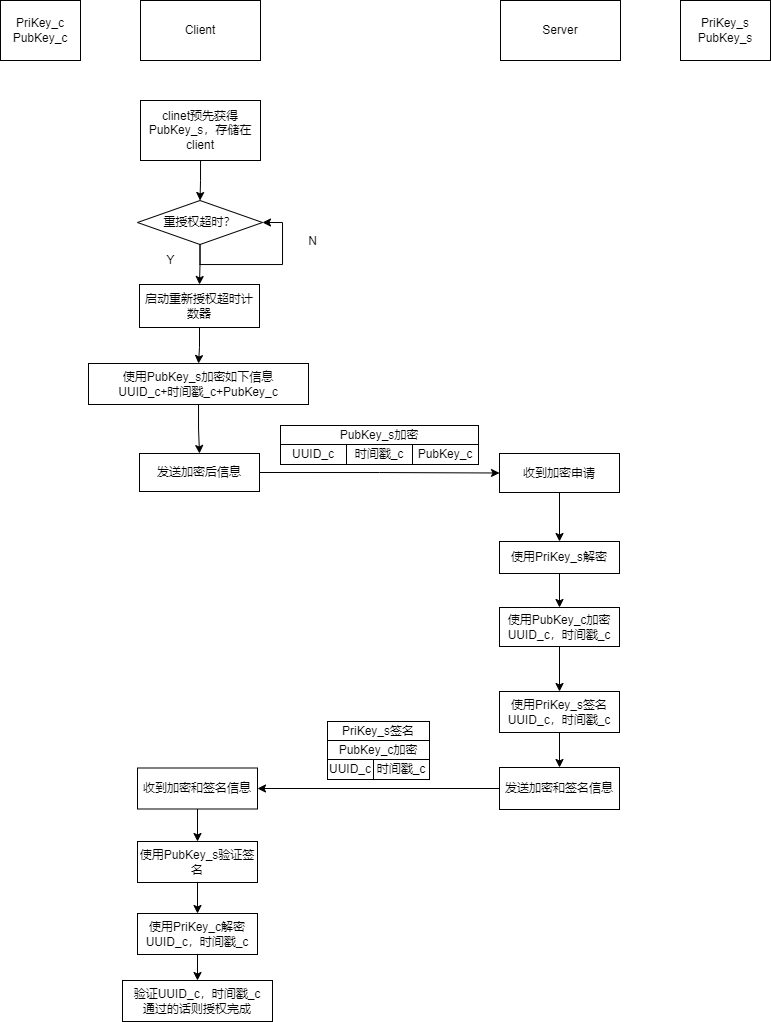

The diagram above was exported from draw.io. Its source (the exported page's mxGraphModel, read from the mxfile embedded in the PNG):
<mxGraphModel dx="999" dy="603" grid="1" gridSize="1" guides="1" tooltips="1" connect="1" arrows="1" fold="1" page="1" pageScale="1" pageWidth="827" pageHeight="1169" math="0" shadow="0">
  <root>
    <mxCell id="0" />
    <mxCell id="1" parent="0" />
    <mxCell id="PqSuVKs99tHt5_NoUnWa-1" value="Client" style="rounded=0;whiteSpace=wrap;html=1;" vertex="1" parent="1">
      <mxGeometry x="170" y="90" width="120" height="60" as="geometry" />
    </mxCell>
    <mxCell id="PqSuVKs99tHt5_NoUnWa-2" value="Server" style="rounded=0;whiteSpace=wrap;html=1;" vertex="1" parent="1">
      <mxGeometry x="530" y="90" width="120" height="60" as="geometry" />
    </mxCell>
    <mxCell id="PqSuVKs99tHt5_NoUnWa-3" value="PriKey_c&lt;br&gt;PubKey_c" style="rounded=0;whiteSpace=wrap;html=1;" vertex="1" parent="1">
      <mxGeometry x="30" y="90" width="80" height="60" as="geometry" />
    </mxCell>
    <mxCell id="PqSuVKs99tHt5_NoUnWa-4" value="PriKey_s&lt;br&gt;PubKey_s" style="rounded=0;whiteSpace=wrap;html=1;" vertex="1" parent="1">
      <mxGeometry x="710" y="90" width="90" height="60" as="geometry" />
    </mxCell>
    <mxCell id="PqSuVKs99tHt5_NoUnWa-42" value="" style="edgeStyle=orthogonalEdgeStyle;rounded=0;orthogonalLoop=1;jettySize=auto;html=1;" edge="1" parent="1" source="PqSuVKs99tHt5_NoUnWa-5" target="PqSuVKs99tHt5_NoUnWa-41">
      <mxGeometry relative="1" as="geometry" />
    </mxCell>
    <mxCell id="PqSuVKs99tHt5_NoUnWa-5" value="clinet预先获得PubKey_s，存储在client" style="rounded=0;whiteSpace=wrap;html=1;" vertex="1" parent="1">
      <mxGeometry x="170" y="190" width="120" height="60" as="geometry" />
    </mxCell>
    <mxCell id="PqSuVKs99tHt5_NoUnWa-17" value="" style="edgeStyle=orthogonalEdgeStyle;rounded=0;orthogonalLoop=1;jettySize=auto;html=1;" edge="1" parent="1" source="PqSuVKs99tHt5_NoUnWa-6" target="PqSuVKs99tHt5_NoUnWa-7">
      <mxGeometry relative="1" as="geometry" />
    </mxCell>
    <mxCell id="PqSuVKs99tHt5_NoUnWa-6" value="使用PubKey_s加密如下信息&lt;br&gt;UUID_c+时间戳_c+PubKey_c" style="rounded=0;whiteSpace=wrap;html=1;" vertex="1" parent="1">
      <mxGeometry x="118" y="453" width="220" height="41" as="geometry" />
    </mxCell>
    <mxCell id="PqSuVKs99tHt5_NoUnWa-9" style="edgeStyle=orthogonalEdgeStyle;rounded=0;orthogonalLoop=1;jettySize=auto;html=1;exitX=1;exitY=0.5;exitDx=0;exitDy=0;entryX=0;entryY=0.5;entryDx=0;entryDy=0;" edge="1" parent="1" source="PqSuVKs99tHt5_NoUnWa-7" target="PqSuVKs99tHt5_NoUnWa-8">
      <mxGeometry relative="1" as="geometry" />
    </mxCell>
    <mxCell id="PqSuVKs99tHt5_NoUnWa-7" value="发送加密后信息" style="rounded=0;whiteSpace=wrap;html=1;" vertex="1" parent="1">
      <mxGeometry x="169" y="543" width="120" height="38" as="geometry" />
    </mxCell>
    <mxCell id="PqSuVKs99tHt5_NoUnWa-18" value="" style="edgeStyle=orthogonalEdgeStyle;rounded=0;orthogonalLoop=1;jettySize=auto;html=1;" edge="1" parent="1" source="PqSuVKs99tHt5_NoUnWa-8" target="PqSuVKs99tHt5_NoUnWa-13">
      <mxGeometry relative="1" as="geometry" />
    </mxCell>
    <mxCell id="PqSuVKs99tHt5_NoUnWa-8" value="收到加密申请" style="rounded=0;whiteSpace=wrap;html=1;" vertex="1" parent="1">
      <mxGeometry x="529" y="543" width="120" height="39" as="geometry" />
    </mxCell>
    <mxCell id="PqSuVKs99tHt5_NoUnWa-19" value="" style="edgeStyle=orthogonalEdgeStyle;rounded=0;orthogonalLoop=1;jettySize=auto;html=1;" edge="1" parent="1" source="PqSuVKs99tHt5_NoUnWa-13" target="PqSuVKs99tHt5_NoUnWa-15">
      <mxGeometry relative="1" as="geometry" />
    </mxCell>
    <mxCell id="PqSuVKs99tHt5_NoUnWa-13" value="使用PriKey_s解密" style="rounded=0;whiteSpace=wrap;html=1;" vertex="1" parent="1">
      <mxGeometry x="529" y="631" width="120" height="32" as="geometry" />
    </mxCell>
    <mxCell id="PqSuVKs99tHt5_NoUnWa-22" value="" style="edgeStyle=orthogonalEdgeStyle;rounded=0;orthogonalLoop=1;jettySize=auto;html=1;" edge="1" parent="1" source="PqSuVKs99tHt5_NoUnWa-14" target="PqSuVKs99tHt5_NoUnWa-21">
      <mxGeometry relative="1" as="geometry" />
    </mxCell>
    <mxCell id="PqSuVKs99tHt5_NoUnWa-14" value="使用PriKey_s签名UUID_c，时间戳_c" style="rounded=0;whiteSpace=wrap;html=1;" vertex="1" parent="1">
      <mxGeometry x="529" y="781" width="120" height="41" as="geometry" />
    </mxCell>
    <mxCell id="PqSuVKs99tHt5_NoUnWa-20" value="" style="edgeStyle=orthogonalEdgeStyle;rounded=0;orthogonalLoop=1;jettySize=auto;html=1;" edge="1" parent="1" source="PqSuVKs99tHt5_NoUnWa-15" target="PqSuVKs99tHt5_NoUnWa-14">
      <mxGeometry relative="1" as="geometry" />
    </mxCell>
    <mxCell id="PqSuVKs99tHt5_NoUnWa-15" value="使用PubKey_c加密&lt;br&gt;UUID_c，时间戳_c" style="rounded=0;whiteSpace=wrap;html=1;" vertex="1" parent="1">
      <mxGeometry x="529" y="697" width="120" height="39" as="geometry" />
    </mxCell>
    <mxCell id="PqSuVKs99tHt5_NoUnWa-24" style="edgeStyle=orthogonalEdgeStyle;rounded=0;orthogonalLoop=1;jettySize=auto;html=1;exitX=0;exitY=0.5;exitDx=0;exitDy=0;entryX=1;entryY=0.5;entryDx=0;entryDy=0;" edge="1" parent="1" source="PqSuVKs99tHt5_NoUnWa-21" target="PqSuVKs99tHt5_NoUnWa-23">
      <mxGeometry relative="1" as="geometry" />
    </mxCell>
    <mxCell id="PqSuVKs99tHt5_NoUnWa-21" value="发送加密和签名信息" style="whiteSpace=wrap;html=1;rounded=0;" vertex="1" parent="1">
      <mxGeometry x="529" y="857" width="120" height="42" as="geometry" />
    </mxCell>
    <mxCell id="PqSuVKs99tHt5_NoUnWa-35" value="" style="edgeStyle=orthogonalEdgeStyle;rounded=0;orthogonalLoop=1;jettySize=auto;html=1;entryX=0.5;entryY=0;entryDx=0;entryDy=0;" edge="1" parent="1" source="PqSuVKs99tHt5_NoUnWa-23" target="PqSuVKs99tHt5_NoUnWa-33">
      <mxGeometry relative="1" as="geometry" />
    </mxCell>
    <mxCell id="PqSuVKs99tHt5_NoUnWa-23" value="收到加密和签名信息" style="whiteSpace=wrap;html=1;rounded=0;" vertex="1" parent="1">
      <mxGeometry x="167" y="857.5" width="120" height="41" as="geometry" />
    </mxCell>
    <mxCell id="PqSuVKs99tHt5_NoUnWa-29" value="" style="group" vertex="1" connectable="0" parent="1">
      <mxGeometry x="310" y="515" width="198" height="39" as="geometry" />
    </mxCell>
    <mxCell id="PqSuVKs99tHt5_NoUnWa-10" value="UUID_c" style="rounded=0;whiteSpace=wrap;html=1;" vertex="1" parent="PqSuVKs99tHt5_NoUnWa-29">
      <mxGeometry y="19" width="66" height="20" as="geometry" />
    </mxCell>
    <mxCell id="PqSuVKs99tHt5_NoUnWa-11" value="PubKey_c" style="rounded=0;whiteSpace=wrap;html=1;" vertex="1" parent="PqSuVKs99tHt5_NoUnWa-29">
      <mxGeometry x="132" y="19" width="66" height="20" as="geometry" />
    </mxCell>
    <mxCell id="PqSuVKs99tHt5_NoUnWa-12" value="PubKey_s加密" style="rounded=0;whiteSpace=wrap;html=1;" vertex="1" parent="PqSuVKs99tHt5_NoUnWa-29">
      <mxGeometry width="198" height="19" as="geometry" />
    </mxCell>
    <mxCell id="PqSuVKs99tHt5_NoUnWa-28" value="时间戳_c" style="rounded=0;whiteSpace=wrap;html=1;" vertex="1" parent="PqSuVKs99tHt5_NoUnWa-29">
      <mxGeometry x="66" y="19" width="66" height="20" as="geometry" />
    </mxCell>
    <mxCell id="PqSuVKs99tHt5_NoUnWa-36" value="" style="edgeStyle=orthogonalEdgeStyle;rounded=0;orthogonalLoop=1;jettySize=auto;html=1;" edge="1" parent="1" source="PqSuVKs99tHt5_NoUnWa-33" target="PqSuVKs99tHt5_NoUnWa-34">
      <mxGeometry relative="1" as="geometry" />
    </mxCell>
    <mxCell id="PqSuVKs99tHt5_NoUnWa-33" value="使用PubKey_s验证签名" style="whiteSpace=wrap;html=1;rounded=0;" vertex="1" parent="1">
      <mxGeometry x="167" y="931" width="120" height="41" as="geometry" />
    </mxCell>
    <mxCell id="PqSuVKs99tHt5_NoUnWa-38" value="" style="edgeStyle=orthogonalEdgeStyle;rounded=0;orthogonalLoop=1;jettySize=auto;html=1;" edge="1" parent="1" source="PqSuVKs99tHt5_NoUnWa-34" target="PqSuVKs99tHt5_NoUnWa-37">
      <mxGeometry relative="1" as="geometry" />
    </mxCell>
    <mxCell id="PqSuVKs99tHt5_NoUnWa-34" value="使用PriKey_c解密UUID_c，时间戳_c" style="whiteSpace=wrap;html=1;rounded=0;" vertex="1" parent="1">
      <mxGeometry x="167" y="1003" width="120" height="41" as="geometry" />
    </mxCell>
    <mxCell id="PqSuVKs99tHt5_NoUnWa-37" value="验证UUID_c，时间戳_c&lt;br&gt;通过的话则授权完成" style="whiteSpace=wrap;html=1;rounded=0;" vertex="1" parent="1">
      <mxGeometry x="152" y="1070" width="150" height="41" as="geometry" />
    </mxCell>
    <mxCell id="PqSuVKs99tHt5_NoUnWa-44" value="" style="edgeStyle=orthogonalEdgeStyle;rounded=0;orthogonalLoop=1;jettySize=auto;html=1;" edge="1" parent="1" source="PqSuVKs99tHt5_NoUnWa-39" target="PqSuVKs99tHt5_NoUnWa-6">
      <mxGeometry relative="1" as="geometry" />
    </mxCell>
    <mxCell id="PqSuVKs99tHt5_NoUnWa-39" value="启动重新授权超时计数器" style="rounded=0;whiteSpace=wrap;html=1;" vertex="1" parent="1">
      <mxGeometry x="169" y="374" width="120" height="43" as="geometry" />
    </mxCell>
    <mxCell id="PqSuVKs99tHt5_NoUnWa-43" value="" style="edgeStyle=orthogonalEdgeStyle;rounded=0;orthogonalLoop=1;jettySize=auto;html=1;" edge="1" parent="1" source="PqSuVKs99tHt5_NoUnWa-41" target="PqSuVKs99tHt5_NoUnWa-39">
      <mxGeometry relative="1" as="geometry" />
    </mxCell>
    <mxCell id="PqSuVKs99tHt5_NoUnWa-41" value="重授权超时？" style="rhombus;whiteSpace=wrap;html=1;" vertex="1" parent="1">
      <mxGeometry x="167" y="290" width="125" height="44" as="geometry" />
    </mxCell>
    <mxCell id="PqSuVKs99tHt5_NoUnWa-45" value="Y" style="text;html=1;strokeColor=none;fillColor=none;align=center;verticalAlign=middle;whiteSpace=wrap;rounded=0;" vertex="1" parent="1">
      <mxGeometry x="183" y="335" width="35" height="30" as="geometry" />
    </mxCell>
    <mxCell id="PqSuVKs99tHt5_NoUnWa-46" style="edgeStyle=orthogonalEdgeStyle;rounded=0;orthogonalLoop=1;jettySize=auto;html=1;exitX=0.5;exitY=1;exitDx=0;exitDy=0;entryX=1;entryY=0.5;entryDx=0;entryDy=0;" edge="1" parent="1" source="PqSuVKs99tHt5_NoUnWa-41" target="PqSuVKs99tHt5_NoUnWa-41">
      <mxGeometry relative="1" as="geometry" />
    </mxCell>
    <mxCell id="PqSuVKs99tHt5_NoUnWa-47" value="N" style="text;html=1;strokeColor=none;fillColor=none;align=center;verticalAlign=middle;whiteSpace=wrap;rounded=0;" vertex="1" parent="1">
      <mxGeometry x="325" y="316" width="35" height="30" as="geometry" />
    </mxCell>
    <mxCell id="PqSuVKs99tHt5_NoUnWa-51" value="" style="group" vertex="1" connectable="0" parent="1">
      <mxGeometry x="357" y="811" width="102" height="58" as="geometry" />
    </mxCell>
    <mxCell id="PqSuVKs99tHt5_NoUnWa-25" value="UUID_c" style="rounded=0;whiteSpace=wrap;html=1;" vertex="1" parent="PqSuVKs99tHt5_NoUnWa-51">
      <mxGeometry y="38" width="46" height="20" as="geometry" />
    </mxCell>
    <mxCell id="PqSuVKs99tHt5_NoUnWa-26" value="时间戳_c" style="rounded=0;whiteSpace=wrap;html=1;" vertex="1" parent="PqSuVKs99tHt5_NoUnWa-51">
      <mxGeometry x="46" y="38" width="56" height="20" as="geometry" />
    </mxCell>
    <mxCell id="PqSuVKs99tHt5_NoUnWa-27" value="PubKey_c加密" style="rounded=0;whiteSpace=wrap;html=1;" vertex="1" parent="PqSuVKs99tHt5_NoUnWa-51">
      <mxGeometry y="19" width="102" height="19" as="geometry" />
    </mxCell>
    <mxCell id="PqSuVKs99tHt5_NoUnWa-31" value="PriKey_s签名" style="rounded=0;whiteSpace=wrap;html=1;" vertex="1" parent="PqSuVKs99tHt5_NoUnWa-51">
      <mxGeometry width="102" height="19" as="geometry" />
    </mxCell>
  </root>
</mxGraphModel>